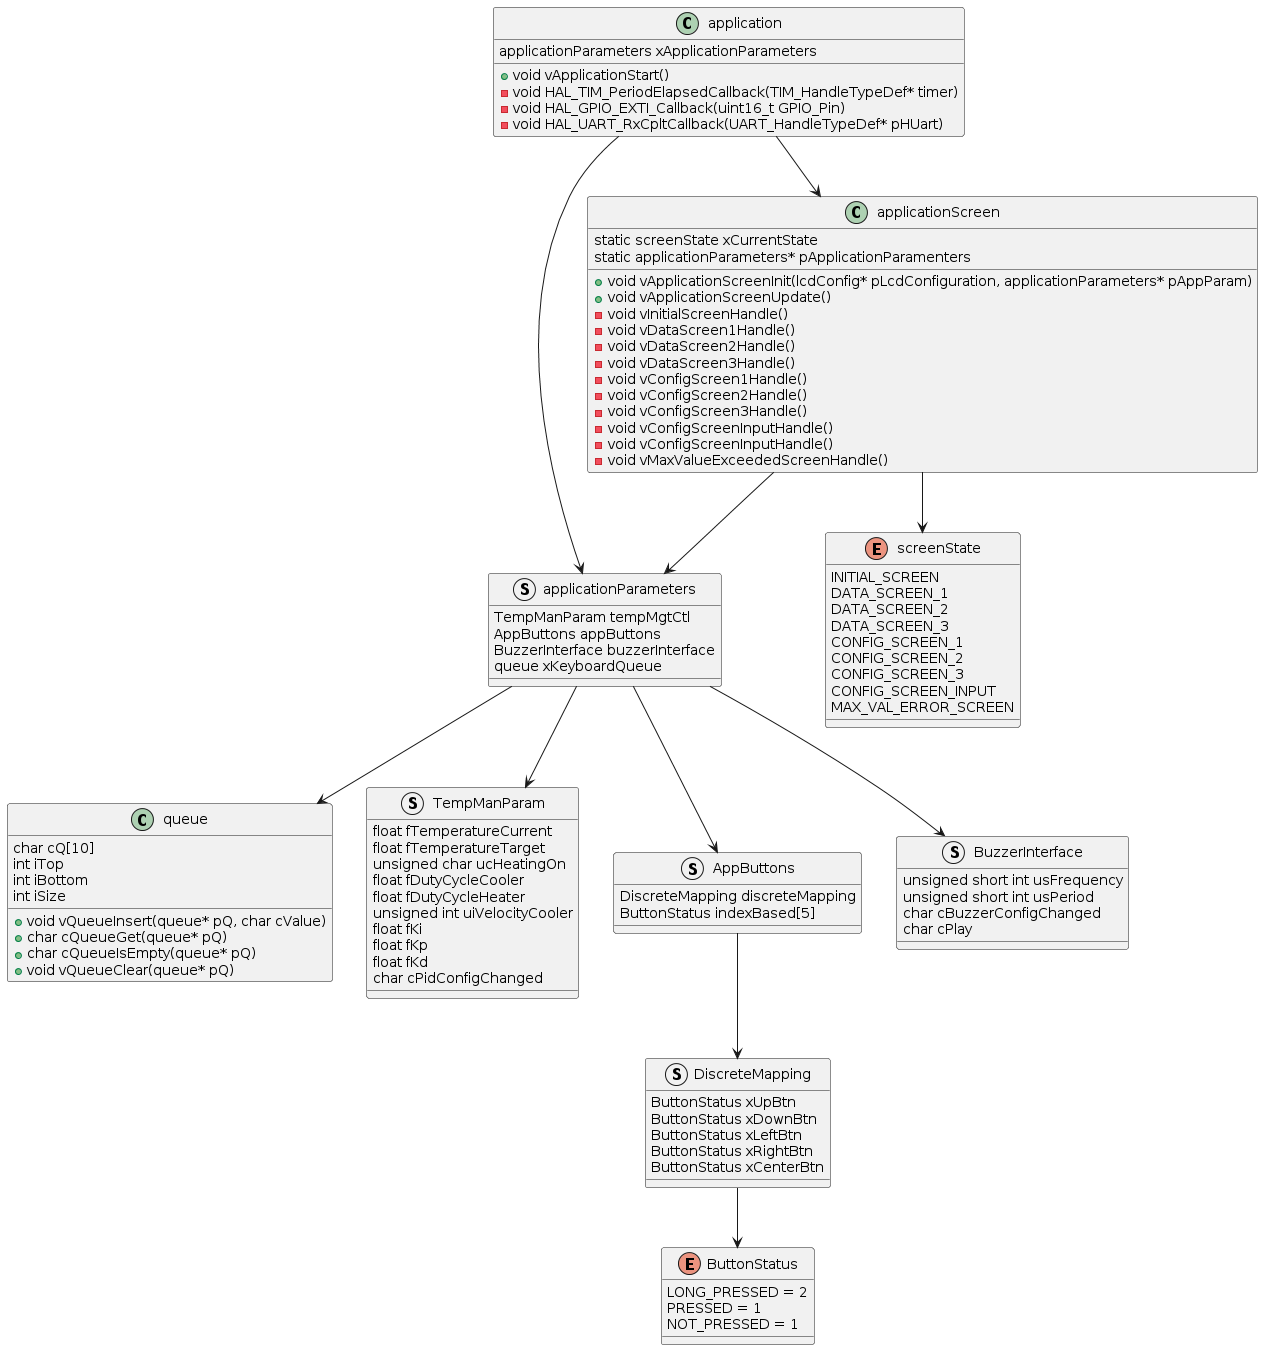

The diagram above was rendered by PlantUML. Its source (embedded in the PNG):
@startuml
' Define included headers as packages for context


class queue {
    char cQ[10]
    int iTop
    int iBottom
    int iSize
}

queue : +void vQueueInsert(queue* pQ, char cValue)
queue : +char cQueueGet(queue* pQ)
queue : +char cQueueIsEmpty(queue* pQ)
queue : +void vQueueClear(queue* pQ)


' Define the main application class
struct applicationParameters {
    TempManParam tempMgtCtl
    AppButtons appButtons
    BuzzerInterface buzzerInterface
    queue xKeyboardQueue
}

' Define nested structures within applicationParameters
struct TempManParam {
    float fTemperatureCurrent
    float fTemperatureTarget
    unsigned char ucHeatingOn
    float fDutyCycleCooler
    float fDutyCycleHeater
    unsigned int uiVelocityCooler
    float fKi
    float fKp
    float fKd
    char cPidConfigChanged
}

struct AppButtons {
    DiscreteMapping discreteMapping
    ButtonStatus indexBased[5]
}

struct DiscreteMapping {
    ButtonStatus xUpBtn
    ButtonStatus xDownBtn
    ButtonStatus xLeftBtn
    ButtonStatus xRightBtn
    ButtonStatus xCenterBtn
}

struct BuzzerInterface {
    unsigned short int usFrequency
    unsigned short int usPeriod
    char cBuzzerConfigChanged
    char cPlay
}

enum ButtonStatus{
    LONG_PRESSED = 2
    PRESSED = 1
    NOT_PRESSED = 1
}

' Define the methods in application.h
class application {
    applicationParameters xApplicationParameters
}
application :   +void vApplicationStart()
application :   -void HAL_TIM_PeriodElapsedCallback(TIM_HandleTypeDef* timer)
application :   -void HAL_GPIO_EXTI_Callback(uint16_t GPIO_Pin)
application :   -void HAL_UART_RxCpltCallback(UART_HandleTypeDef* pHUart)

class applicationScreen{
    static screenState xCurrentState
    static applicationParameters* pApplicationParamenters
}

applicationScreen : +void vApplicationScreenInit(lcdConfig* pLcdConfiguration, applicationParameters* pAppParam)
applicationScreen : +void vApplicationScreenUpdate()
applicationScreen : -void vInitialScreenHandle()
applicationScreen : -void vDataScreen1Handle()
applicationScreen : -void vDataScreen2Handle()
applicationScreen : -void vDataScreen3Handle()
applicationScreen : -void vConfigScreen1Handle()
applicationScreen : -void vConfigScreen2Handle()
applicationScreen : -void vConfigScreen3Handle()
applicationScreen : -void vConfigScreenInputHandle()
applicationScreen : -void vConfigScreenInputHandle()
applicationScreen : -void vMaxValueExceededScreenHandle()


enum  screenState{
    INITIAL_SCREEN
    DATA_SCREEN_1
    DATA_SCREEN_2
    DATA_SCREEN_3
    CONFIG_SCREEN_1
    CONFIG_SCREEN_2
    CONFIG_SCREEN_3
    CONFIG_SCREEN_INPUT
    MAX_VAL_ERROR_SCREEN
}

' Relationships between structures
applicationScreen --> screenState
applicationScreen --> applicationParameters
application--> applicationScreen
application --> applicationParameters
applicationParameters --> TempManParam
applicationParameters --> AppButtons
applicationParameters --> BuzzerInterface
applicationParameters --> queue

AppButtons --> DiscreteMapping
DiscreteMapping --> ButtonStatus

' Include relationship
@enduml